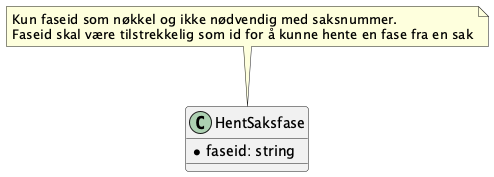

The diagram above was rendered by PlantUML. Its source (embedded in the PNG):
@startuml
class HentSaksfase {
    *faseid: string
}
note top of HentSaksfase : Kun faseid som nøkkel og ikke nødvendig med saksnummer.\nFaseid skal være tilstrekkelig som id for å kunne hente en fase fra en sak 
@enduml